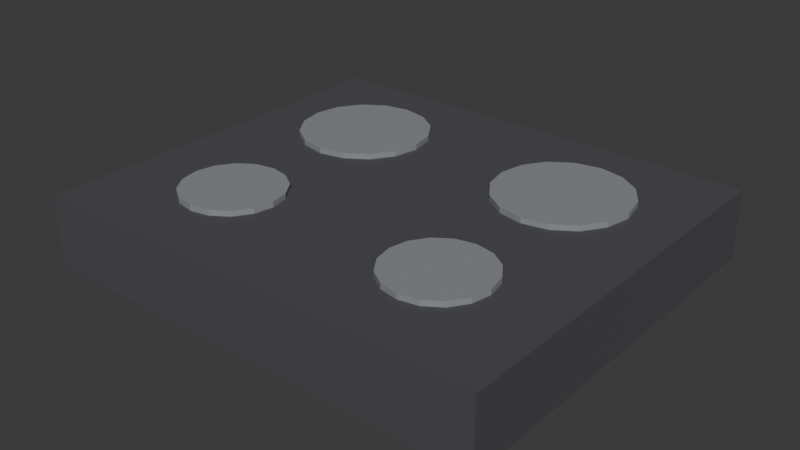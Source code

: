 # Source: ELD_COOKTOP_INDUCAO_v01.blend  (saved by Blender 4.2.66; exported with 4.5.12 LTS)
import bpy
from mathutils import Matrix  # noqa: F401  (used for matrix-valued properties, if any)

bpy.ops.wm.read_factory_settings(use_empty=True)
scene = bpy.context.scene
scene.name = 'Scene'

# ---- collections
col_collection = bpy.data.collections.new('Collection'); scene.collection.children.link(col_collection)

# ---- materials (node trees are filled in below, after node groups)
mat_polyroom_pbr = bpy.data.materials.new('Polyroom_PBR')

# ---- material node trees
mat_polyroom_pbr.use_nodes = True; mat_polyroom_pbr.node_tree.nodes.clear()
_N = mat_polyroom_pbr.node_tree.nodes; _L = mat_polyroom_pbr.node_tree.links
n0 = _N.new('ShaderNodeOutputMaterial'); n0.name = 'Material Output'; n0.location = (300, 0)
n1 = _N.new('ShaderNodeBsdfPrincipled'); n1.name = 'Principled BSDF'; n1.location = (0, 0)
n1.inputs[2].default_value = 0.8
n2 = _N.new('ShaderNodeVertexColor'); n2.name = 'Color Attribute'; n2.location = (-300, 0)
n2.layer_name = 'Color'
_L.new(n2.outputs[0], n1.inputs[0])
_L.new(n1.outputs[0], n0.inputs[0])
n0.is_active_output = True

# ---- world
world_world = bpy.data.worlds.new('World'); scene.world = world_world
world_world.use_nodes = True; world_world.node_tree.nodes.clear()
_N = world_world.node_tree.nodes; _L = world_world.node_tree.links
n0 = _N.new('ShaderNodeOutputWorld'); n0.name = 'World Output'; n0.location = (300, 300)
n1 = _N.new('ShaderNodeBackground'); n1.name = 'Background'; n1.location = (10, 300)
n1.inputs[0].default_value = (0.05088, 0.05088, 0.05088, 1.0)
_L.new(n1.outputs[0], n0.inputs[0])
n0.is_active_output = True
world_world.color = (0.05088, 0.05088, 0.05088)
world_world.sun_shadow_jitter_overblur = 0.0

# ---- meshes
me_eld_cooktop_inducao_v01 = bpy.data.meshes.new('ELD_COOKTOP_INDUCAO_v01')
me_eld_cooktop_inducao_v01.from_pydata([(-0.3, -0.26, 0.0), (-0.3, -0.26, 0.09), (-0.3, 0.26, 0.0), (-0.3, 0.26, 0.09), (0.3, -0.26, 0.0), (0.3, -0.26, 0.09), (0.3, 0.26, 0.0), (0.3, 0.26, 0.09), (-0.15, 0.195, 0.089), (-0.15, 0.195, 0.097), (-0.1175, 0.1885, 0.089), (-0.1175, 0.1885, 0.097), (-0.0899, 0.1701, 0.089), (-0.0899, 0.1701, 0.097), (-0.07147, 0.1425, 0.089), (-0.07147, 0.1425, 0.097), (-0.065, 0.11, 0.089), (-0.065, 0.11, 0.097), (-0.07147, 0.07747, 0.089), (-0.07147, 0.07747, 0.097), (-0.0899, 0.0499, 0.089), (-0.0899, 0.0499, 0.097), (-0.1175, 0.03147, 0.089), (-0.1175, 0.03147, 0.097), (-0.15, 0.025, 0.089), (-0.15, 0.025, 0.097), (-0.1825, 0.03147, 0.089), (-0.1825, 0.03147, 0.097), (-0.2101, 0.0499, 0.089), (-0.2101, 0.0499, 0.097), (-0.2285, 0.07747, 0.089), (-0.2285, 0.07747, 0.097), (-0.235, 0.11, 0.089), (-0.235, 0.11, 0.097), (-0.2285, 0.1425, 0.089), (-0.2285, 0.1425, 0.097), (-0.2101, 0.1701, 0.089), (-0.2101, 0.1701, 0.097), (-0.1825, 0.1885, 0.089), (-0.1825, 0.1885, 0.097), (0.15, 0.195, 0.089), (0.15, 0.195, 0.097), (0.1825, 0.1885, 0.089), (0.1825, 0.1885, 0.097), (0.2101, 0.1701, 0.089), (0.2101, 0.1701, 0.097), (0.2285, 0.1425, 0.089), (0.2285, 0.1425, 0.097), (0.235, 0.11, 0.089), (0.235, 0.11, 0.097), (0.2285, 0.07747, 0.089), (0.2285, 0.07747, 0.097), (0.2101, 0.0499, 0.089), (0.2101, 0.0499, 0.097), (0.1825, 0.03147, 0.089), (0.1825, 0.03147, 0.097), (0.15, 0.025, 0.089), (0.15, 0.025, 0.097), (0.1175, 0.03147, 0.089), (0.1175, 0.03147, 0.097), (0.0899, 0.0499, 0.089), (0.0899, 0.0499, 0.097), (0.07147, 0.07747, 0.089), (0.07147, 0.07747, 0.097), (0.065, 0.11, 0.089), (0.065, 0.11, 0.097), (0.07147, 0.1425, 0.089), (0.07147, 0.1425, 0.097), (0.0899, 0.1701, 0.089), (0.0899, 0.1701, 0.097), (0.1175, 0.1885, 0.089), (0.1175, 0.1885, 0.097), (-0.15, -0.055, 0.089), (-0.15, -0.055, 0.097), (-0.1251, -0.05995, 0.089), (-0.1251, -0.05995, 0.097), (-0.104, -0.07404, 0.089), (-0.104, -0.07404, 0.097), (-0.08995, -0.09513, 0.089), (-0.08995, -0.09513, 0.097), (-0.085, -0.12, 0.089), (-0.085, -0.12, 0.097), (-0.08995, -0.1449, 0.089), (-0.08995, -0.1449, 0.097), (-0.104, -0.166, 0.089), (-0.104, -0.166, 0.097), (-0.1251, -0.1801, 0.089), (-0.1251, -0.1801, 0.097), (-0.15, -0.185, 0.089), (-0.15, -0.185, 0.097), (-0.1749, -0.1801, 0.089), (-0.1749, -0.1801, 0.097), (-0.196, -0.166, 0.089), (-0.196, -0.166, 0.097), (-0.2101, -0.1449, 0.089), (-0.2101, -0.1449, 0.097), (-0.215, -0.12, 0.089), (-0.215, -0.12, 0.097), (-0.2101, -0.09513, 0.089), (-0.2101, -0.09513, 0.097), (-0.196, -0.07404, 0.089), (-0.196, -0.07404, 0.097), (-0.1749, -0.05995, 0.089), (-0.1749, -0.05995, 0.097), (0.15, -0.055, 0.089), (0.15, -0.055, 0.097), (0.1749, -0.05995, 0.089), (0.1749, -0.05995, 0.097), (0.196, -0.07404, 0.089), (0.196, -0.07404, 0.097), (0.2101, -0.09513, 0.089), (0.2101, -0.09513, 0.097), (0.215, -0.12, 0.089), (0.215, -0.12, 0.097), (0.2101, -0.1449, 0.089), (0.2101, -0.1449, 0.097), (0.196, -0.166, 0.089), (0.196, -0.166, 0.097), (0.1749, -0.1801, 0.089), (0.1749, -0.1801, 0.097), (0.15, -0.185, 0.089), (0.15, -0.185, 0.097), (0.1251, -0.1801, 0.089), (0.1251, -0.1801, 0.097), (0.104, -0.166, 0.089), (0.104, -0.166, 0.097), (0.08995, -0.1449, 0.089), (0.08995, -0.1449, 0.097), (0.085, -0.12, 0.089), (0.085, -0.12, 0.097), (0.08995, -0.09513, 0.089), (0.08995, -0.09513, 0.097), (0.104, -0.07404, 0.089), (0.104, -0.07404, 0.097), (0.1251, -0.05995, 0.089), (0.1251, -0.05995, 0.097), (-0.2, 0.17, 0.045), (-0.2, 0.17, 0.065), (-0.2, 0.23, 0.045), (-0.2, 0.23, 0.065), (0.2, 0.17, 0.045), (0.2, 0.17, 0.065), (0.2, 0.23, 0.045), (0.2, 0.23, 0.065), (-0.125, 0.195, 0.065), (-0.125, 0.195, 0.075), (-0.125, 0.205, 0.065), (-0.125, 0.205, 0.075), (-0.075, 0.195, 0.065), (-0.075, 0.195, 0.075), (-0.075, 0.205, 0.065), (-0.075, 0.205, 0.075), (-0.025, 0.195, 0.065), (-0.025, 0.195, 0.075), (-0.025, 0.205, 0.065), (-0.025, 0.205, 0.075), (0.025, 0.195, 0.065), (0.025, 0.195, 0.075), (0.025, 0.205, 0.065), (0.025, 0.205, 0.075)], [], [(0, 1, 3, 2), (2, 3, 7, 6), (6, 7, 5, 4), (4, 5, 1, 0), (2, 6, 4, 0), (7, 3, 1, 5), (8, 9, 11, 10), (10, 11, 13, 12), (12, 13, 15, 14), (14, 15, 17, 16), (16, 17, 19, 18), (18, 19, 21, 20), (20, 21, 23, 22), (22, 23, 25, 24), (24, 25, 27, 26), (26, 27, 29, 28), (28, 29, 31, 30), (30, 31, 33, 32), (32, 33, 35, 34), (34, 35, 37, 36), (11, 9, 39, 37, 35, 33, 31, 29, 27, 25, 23, 21, 19, 17, 15, 13), (36, 37, 39, 38), (38, 39, 9, 8), (8, 10, 12, 14, 16, 18, 20, 22, 24, 26, 28, 30, 32, 34, 36, 38), (40, 41, 43, 42), (42, 43, 45, 44), (44, 45, 47, 46), (46, 47, 49, 48), (48, 49, 51, 50), (50, 51, 53, 52), (52, 53, 55, 54), (54, 55, 57, 56), (56, 57, 59, 58), (58, 59, 61, 60), (60, 61, 63, 62), (62, 63, 65, 64), (64, 65, 67, 66), (66, 67, 69, 68), (43, 41, 71, 69, 67, 65, 63, 61, 59, 57, 55, 53, 51, 49, 47, 45), (68, 69, 71, 70), (70, 71, 41, 40), (40, 42, 44, 46, 48, 50, 52, 54, 56, 58, 60, 62, 64, 66, 68, 70), (72, 73, 75, 74), (74, 75, 77, 76), (76, 77, 79, 78), (78, 79, 81, 80), (80, 81, 83, 82), (82, 83, 85, 84), (84, 85, 87, 86), (86, 87, 89, 88), (88, 89, 91, 90), (90, 91, 93, 92), (92, 93, 95, 94), (94, 95, 97, 96), (96, 97, 99, 98), (98, 99, 101, 100), (75, 73, 103, 101, 99, 97, 95, 93, 91, 89, 87, 85, 83, 81, 79, 77), (100, 101, 103, 102), (102, 103, 73, 72), (72, 74, 76, 78, 80, 82, 84, 86, 88, 90, 92, 94, 96, 98, 100, 102), (104, 105, 107, 106), (106, 107, 109, 108), (108, 109, 111, 110), (110, 111, 113, 112), (112, 113, 115, 114), (114, 115, 117, 116), (116, 117, 119, 118), (118, 119, 121, 120), (120, 121, 123, 122), (122, 123, 125, 124), (124, 125, 127, 126), (126, 127, 129, 128), (128, 129, 131, 130), (130, 131, 133, 132), (107, 105, 135, 133, 131, 129, 127, 125, 123, 121, 119, 117, 115, 113, 111, 109), (132, 133, 135, 134), (134, 135, 105, 104), (104, 106, 108, 110, 112, 114, 116, 118, 120, 122, 124, 126, 128, 130, 132, 134), (136, 137, 139, 138), (138, 139, 143, 142), (142, 143, 141, 140), (140, 141, 137, 136), (138, 142, 140, 136), (143, 139, 137, 141), (144, 145, 147, 146), (146, 147, 151, 150), (150, 151, 149, 148), (148, 149, 145, 144), (146, 150, 148, 144), (151, 147, 145, 149), (152, 153, 155, 154), (154, 155, 159, 158), (158, 159, 157, 156), (156, 157, 153, 152), (154, 158, 156, 152), (159, 155, 153, 157)])
_uv = me_eld_cooktop_inducao_v01.uv_layers.new(name='UVMap')
_uv.uv.foreach_set('vector', [0.1681, 0.9329, 0.09485, 0.9329, 0.09485, 0.5098, 0.1681, 0.5098, 0.9554, 0.4954, 0.8822, 0.4954, 0.8822, 0.00721, 0.9554, 0.00721, 0.2557, 0.9329, 0.1825, 0.9329, 0.1825, 0.5098, 0.2557, 0.5098, 0.08043, 0.9928, 0.00721, 0.9928, 0.00721, 0.5098, 0.08043, 0.5098, 0.4303, 0.00721, 0.4303, 0.4954, 0.00721, 0.4954, 0.00721, 0.00721, 0.8678, 0.00721, 0.8678, 0.4954, 0.4447, 0.4954, 0.4447, 0.00721, 0.663, 0.7088, 0.6565, 0.7088, 0.6565, 0.6823, 0.663, 0.6823, 0.663, 0.6823, 0.6565, 0.6823, 0.6565, 0.6599, 0.663, 0.6599, 0.7049, 0.7577, 0.6984, 0.7577, 0.6984, 0.7352, 0.7049, 0.7352, 0.7049, 0.7352, 0.6984, 0.7352, 0.6984, 0.7088, 0.7049, 0.7088, 0.7049, 0.7088, 0.6984, 0.7088, 0.6984, 0.6823, 0.7049, 0.6823, 0.7049, 0.6823, 0.6984, 0.6823, 0.6984, 0.6599, 0.7049, 0.6599, 0.2766, 0.9067, 0.2701, 0.9067, 0.2701, 0.8867, 0.2766, 0.8867, 0.2766, 0.8867, 0.2701, 0.8867, 0.2701, 0.8613, 0.2766, 0.8613, 0.2766, 0.8613, 0.2701, 0.8613, 0.2701, 0.8343, 0.2766, 0.8343, 0.2766, 0.8343, 0.2701, 0.8343, 0.2701, 0.8099, 0.2766, 0.8099, 0.663, 0.8699, 0.6565, 0.8699, 0.6565, 0.8474, 0.663, 0.8474, 0.663, 0.8474, 0.6565, 0.8474, 0.6565, 0.821, 0.663, 0.821, 0.663, 0.821, 0.6565, 0.821, 0.6565, 0.7945, 0.663, 0.7945, 0.663, 0.7945, 0.6565, 0.7945, 0.6565, 0.7721, 0.663, 0.7721, 0.4058, 0.5641, 0.4058, 0.5911, 0.3955, 0.616, 0.3764, 0.6351, 0.3515, 0.6454, 0.3245, 0.6454, 0.2995, 0.6351, 0.2805, 0.616, 0.2701, 0.5911, 0.2701, 0.5641, 0.2805, 0.5392, 0.2995, 0.5201, 0.3245, 0.5098, 0.3515, 0.5098, 0.3764, 0.5201, 0.3955, 0.5392, 0.663, 0.7577, 0.6565, 0.7577, 0.6565, 0.7352, 0.663, 0.7352, 0.663, 0.7352, 0.6565, 0.7352, 0.6565, 0.7088, 0.663, 0.7088, 0.5559, 0.5911, 0.5455, 0.616, 0.5265, 0.6351, 0.5015, 0.6454, 0.4745, 0.6454, 0.4496, 0.6351, 0.4305, 0.616, 0.4202, 0.5911, 0.4202, 0.5641, 0.4305, 0.5392, 0.4496, 0.5201, 0.4745, 0.5098, 0.5015, 0.5098, 0.5265, 0.5201, 0.5455, 0.5392, 0.5559, 0.5641, 0.684, 0.7088, 0.6775, 0.7088, 0.6775, 0.6823, 0.684, 0.6823, 0.684, 0.6823, 0.6775, 0.6823, 0.6775, 0.6599, 0.684, 0.6599, 0.684, 0.8699, 0.6775, 0.8699, 0.6775, 0.8474, 0.684, 0.8474, 0.684, 0.8474, 0.6775, 0.8474, 0.6775, 0.821, 0.684, 0.821, 0.684, 0.821, 0.6775, 0.821, 0.6775, 0.7945, 0.684, 0.7945, 0.684, 0.7945, 0.6775, 0.7945, 0.6775, 0.7721, 0.684, 0.7721, 0.2976, 0.9067, 0.2911, 0.9067, 0.2911, 0.8867, 0.2976, 0.8867, 0.2976, 0.8867, 0.2911, 0.8867, 0.2911, 0.8613, 0.2976, 0.8613, 0.2976, 0.8613, 0.2911, 0.8613, 0.2911, 0.8343, 0.2976, 0.8343, 0.2976, 0.8343, 0.2911, 0.8343, 0.2911, 0.8099, 0.2976, 0.8099, 0.7049, 0.8699, 0.6984, 0.8699, 0.6984, 0.8474, 0.7049, 0.8474, 0.7049, 0.8474, 0.6984, 0.8474, 0.6984, 0.821, 0.7049, 0.821, 0.7049, 0.821, 0.6984, 0.821, 0.6984, 0.7945, 0.7049, 0.7945, 0.7049, 0.7945, 0.6984, 0.7945, 0.6984, 0.7721, 0.7049, 0.7721, 0.7059, 0.5641, 0.7059, 0.5911, 0.6956, 0.616, 0.6765, 0.6351, 0.6516, 0.6454, 0.6246, 0.6454, 0.5997, 0.6351, 0.5806, 0.616, 0.5703, 0.5911, 0.5703, 0.5641, 0.5806, 0.5392, 0.5997, 0.5201, 0.6246, 0.5098, 0.6516, 0.5098, 0.6765, 0.5201, 0.6956, 0.5392, 0.684, 0.7577, 0.6775, 0.7577, 0.6775, 0.7352, 0.684, 0.7352, 0.684, 0.7352, 0.6775, 0.7352, 0.6775, 0.7088, 0.684, 0.7088, 0.4058, 0.7412, 0.3955, 0.7661, 0.3764, 0.7852, 0.3515, 0.7955, 0.3245, 0.7955, 0.2995, 0.7852, 0.2805, 0.7661, 0.2701, 0.7412, 0.2701, 0.7142, 0.2805, 0.6893, 0.2995, 0.6702, 0.3245, 0.6599, 0.3515, 0.6599, 0.3764, 0.6702, 0.3955, 0.6893, 0.4058, 0.7142, 0.9147, 0.7256, 0.9082, 0.7256, 0.9082, 0.7054, 0.9147, 0.7054, 0.9147, 0.7054, 0.9082, 0.7054, 0.9082, 0.6882, 0.9147, 0.6882, 0.4058, 0.8847, 0.3993, 0.8847, 0.3993, 0.8676, 0.4058, 0.8676, 0.4058, 0.8676, 0.3993, 0.8676, 0.3993, 0.8473, 0.4058, 0.8473, 0.4058, 0.8473, 0.3993, 0.8473, 0.3993, 0.8271, 0.4058, 0.8271, 0.4058, 0.8271, 0.3993, 0.8271, 0.3993, 0.8099, 0.4058, 0.8099, 0.884, 0.9202, 0.8775, 0.9202, 0.8775, 0.9049, 0.884, 0.9049, 0.884, 0.9049, 0.8775, 0.9049, 0.8775, 0.8855, 0.884, 0.8855, 0.884, 0.8855, 0.8775, 0.8855, 0.8775, 0.8648, 0.884, 0.8648, 0.884, 0.8648, 0.8775, 0.8648, 0.8775, 0.8462, 0.884, 0.8462, 0.3799, 0.8847, 0.3734, 0.8847, 0.3734, 0.8676, 0.3799, 0.8676, 0.3799, 0.8676, 0.3734, 0.8676, 0.3734, 0.8473, 0.3799, 0.8473, 0.3799, 0.8473, 0.3734, 0.8473, 0.3734, 0.8271, 0.3799, 0.8271, 0.3799, 0.8271, 0.3734, 0.8271, 0.3734, 0.8099, 0.3799, 0.8099, 0.4427, 0.7557, 0.4281, 0.7411, 0.4202, 0.722, 0.4202, 0.7014, 0.4281, 0.6823, 0.4427, 0.6678, 0.4618, 0.6599, 0.4824, 0.6599, 0.5015, 0.6678, 0.5161, 0.6823, 0.5239, 0.7014, 0.5239, 0.722, 0.5161, 0.7411, 0.5015, 0.7557, 0.4824, 0.7636, 0.4618, 0.7636, 0.9147, 0.763, 0.9082, 0.763, 0.9082, 0.7458, 0.9147, 0.7458, 0.9147, 0.7458, 0.9082, 0.7458, 0.9082, 0.7256, 0.9147, 0.7256, 0.6342, 0.7411, 0.6196, 0.7557, 0.6006, 0.7636, 0.5799, 0.7636, 0.5609, 0.7557, 0.5463, 0.7411, 0.5384, 0.722, 0.5384, 0.7014, 0.5463, 0.6823, 0.5609, 0.6678, 0.5799, 0.6599, 0.6006, 0.6599, 0.6196, 0.6678, 0.6342, 0.6823, 0.6421, 0.7014, 0.6421, 0.722, 0.9147, 0.8148, 0.9082, 0.8148, 0.9082, 0.7946, 0.9147, 0.7946, 0.9147, 0.7946, 0.9082, 0.7946, 0.9082, 0.7774, 0.9147, 0.7774, 0.9147, 0.5846, 0.9082, 0.5846, 0.9082, 0.5674, 0.9147, 0.5674, 0.9147, 0.5674, 0.9082, 0.5674, 0.9082, 0.5472, 0.9147, 0.5472, 0.9147, 0.5472, 0.9082, 0.5472, 0.9082, 0.5269, 0.9147, 0.5269, 0.9147, 0.5269, 0.9082, 0.5269, 0.9082, 0.5098, 0.9147, 0.5098, 0.7901, 0.9236, 0.7836, 0.9236, 0.7836, 0.9083, 0.7901, 0.9083, 0.7901, 0.9083, 0.7836, 0.9083, 0.7836, 0.8889, 0.7901, 0.8889, 0.7901, 0.8889, 0.7836, 0.8889, 0.7836, 0.8683, 0.7901, 0.8683, 0.7901, 0.8683, 0.7836, 0.8683, 0.7836, 0.8496, 0.7901, 0.8496, 0.9147, 0.6738, 0.9082, 0.6738, 0.9082, 0.6566, 0.9147, 0.6566, 0.9147, 0.6566, 0.9082, 0.6566, 0.9082, 0.6364, 0.9147, 0.6364, 0.9147, 0.6364, 0.9082, 0.6364, 0.9082, 0.6162, 0.9147, 0.6162, 0.9147, 0.6162, 0.9082, 0.6162, 0.9082, 0.599, 0.9147, 0.599, 0.5239, 0.8402, 0.5161, 0.8593, 0.5015, 0.8739, 0.4824, 0.8817, 0.4618, 0.8817, 0.4427, 0.8739, 0.4281, 0.8593, 0.4202, 0.8402, 0.4202, 0.8196, 0.4281, 0.8005, 0.4427, 0.7859, 0.4618, 0.778, 0.4824, 0.778, 0.5015, 0.7859, 0.5161, 0.8005, 0.5239, 0.8196, 0.9147, 0.8522, 0.9082, 0.8522, 0.9082, 0.835, 0.9147, 0.835, 0.9147, 0.835, 0.9082, 0.835, 0.9082, 0.8148, 0.9147, 0.8148, 0.5463, 0.8593, 0.5384, 0.8402, 0.5384, 0.8196, 0.5463, 0.8005, 0.5609, 0.7859, 0.5799, 0.778, 0.6006, 0.778, 0.6196, 0.7859, 0.6342, 0.8005, 0.6421, 0.8196, 0.6421, 0.8402, 0.6342, 0.8593, 0.6196, 0.8739, 0.6006, 0.8817, 0.5799, 0.8817, 0.5609, 0.8739, 0.3283, 0.8587, 0.312, 0.8587, 0.312, 0.8099, 0.3283, 0.8099, 0.8631, 0.8352, 0.8468, 0.8352, 0.8468, 0.5098, 0.8631, 0.5098, 0.359, 0.8587, 0.3427, 0.8587, 0.3427, 0.8099, 0.359, 0.8099, 0.8938, 0.8318, 0.8775, 0.8318, 0.8775, 0.5098, 0.8938, 0.5098, 0.7692, 0.5098, 0.7692, 0.8352, 0.7204, 0.8352, 0.7204, 0.5098, 0.8324, 0.5098, 0.8324, 0.8352, 0.7836, 0.8352, 0.7836, 0.5098, 0.6856, 0.8924, 0.6775, 0.8924, 0.6775, 0.8843, 0.6856, 0.8843, 0.3201, 0.9138, 0.312, 0.9138, 0.312, 0.8732, 0.3201, 0.8732, 0.4283, 0.9043, 0.4202, 0.9043, 0.4202, 0.8962, 0.4283, 0.8962, 0.9164, 0.9069, 0.9082, 0.9069, 0.9082, 0.8666, 0.9164, 0.8666, 0.7511, 0.8496, 0.7511, 0.8903, 0.7429, 0.8903, 0.7429, 0.8496, 0.7285, 0.8496, 0.7285, 0.8903, 0.7204, 0.8903, 0.7204, 0.8496, 0.4509, 0.9043, 0.4428, 0.9043, 0.4428, 0.8962, 0.4509, 0.8962, 0.8352, 0.8903, 0.8271, 0.8903, 0.8271, 0.8496, 0.8352, 0.8496, 0.4735, 0.9043, 0.4653, 0.9043, 0.4653, 0.8962, 0.4735, 0.8962, 0.3427, 0.9134, 0.3346, 0.9134, 0.3346, 0.8732, 0.3427, 0.8732, 0.8631, 0.8496, 0.8631, 0.8903, 0.855, 0.8903, 0.855, 0.8496, 0.8127, 0.8496, 0.8127, 0.8903, 0.8045, 0.8903, 0.8045, 0.8496])
_ca = me_eld_cooktop_inducao_v01.color_attributes.new('Color', 'FLOAT_COLOR', 'POINT')
_ca.data.foreach_set('color', [0.07, 0.07, 0.08, 1.0, 0.07, 0.07, 0.08, 1.0, 0.07, 0.07, 0.08, 1.0, 0.07, 0.07, 0.08, 1.0, 0.07, 0.07, 0.08, 1.0, 0.07, 0.07, 0.08, 1.0, 0.07, 0.07, 0.08, 1.0, 0.07, 0.07, 0.08, 1.0, 0.25, 0.26, 0.28, 1.0, 0.25, 0.26, 0.28, 1.0, 0.25, 0.26, 0.28, 1.0, 0.25, 0.26, 0.28, 1.0, 0.25, 0.26, 0.28, 1.0, 0.25, 0.26, 0.28, 1.0, 0.25, 0.26, 0.28, 1.0, 0.25, 0.26, 0.28, 1.0, 0.25, 0.26, 0.28, 1.0, 0.25, 0.26, 0.28, 1.0, 0.25, 0.26, 0.28, 1.0, 0.25, 0.26, 0.28, 1.0, 0.25, 0.26, 0.28, 1.0, 0.25, 0.26, 0.28, 1.0, 0.25, 0.26, 0.28, 1.0, 0.25, 0.26, 0.28, 1.0, 0.25, 0.26, 0.28, 1.0, 0.25, 0.26, 0.28, 1.0, 0.25, 0.26, 0.28, 1.0, 0.25, 0.26, 0.28, 1.0, 0.25, 0.26, 0.28, 1.0, 0.25, 0.26, 0.28, 1.0, 0.25, 0.26, 0.28, 1.0, 0.25, 0.26, 0.28, 1.0, 0.25, 0.26, 0.28, 1.0, 0.25, 0.26, 0.28, 1.0, 0.25, 0.26, 0.28, 1.0, 0.25, 0.26, 0.28, 1.0, 0.25, 0.26, 0.28, 1.0, 0.25, 0.26, 0.28, 1.0, 0.25, 0.26, 0.28, 1.0, 0.25, 0.26, 0.28, 1.0, 0.25, 0.26, 0.28, 1.0, 0.25, 0.26, 0.28, 1.0, 0.25, 0.26, 0.28, 1.0, 0.25, 0.26, 0.28, 1.0, 0.25, 0.26, 0.28, 1.0, 0.25, 0.26, 0.28, 1.0, 0.25, 0.26, 0.28, 1.0, 0.25, 0.26, 0.28, 1.0, 0.25, 0.26, 0.28, 1.0, 0.25, 0.26, 0.28, 1.0, 0.25, 0.26, 0.28, 1.0, 0.25, 0.26, 0.28, 1.0, 0.25, 0.26, 0.28, 1.0, 0.25, 0.26, 0.28, 1.0, 0.25, 0.26, 0.28, 1.0, 0.25, 0.26, 0.28, 1.0, 0.25, 0.26, 0.28, 1.0, 0.25, 0.26, 0.28, 1.0, 0.25, 0.26, 0.28, 1.0, 0.25, 0.26, 0.28, 1.0, 0.25, 0.26, 0.28, 1.0, 0.25, 0.26, 0.28, 1.0, 0.25, 0.26, 0.28, 1.0, 0.25, 0.26, 0.28, 1.0, 0.25, 0.26, 0.28, 1.0, 0.25, 0.26, 0.28, 1.0, 0.25, 0.26, 0.28, 1.0, 0.25, 0.26, 0.28, 1.0, 0.25, 0.26, 0.28, 1.0, 0.25, 0.26, 0.28, 1.0, 0.25, 0.26, 0.28, 1.0, 0.25, 0.26, 0.28, 1.0, 0.25, 0.26, 0.28, 1.0, 0.25, 0.26, 0.28, 1.0, 0.25, 0.26, 0.28, 1.0, 0.25, 0.26, 0.28, 1.0, 0.25, 0.26, 0.28, 1.0, 0.25, 0.26, 0.28, 1.0, 0.25, 0.26, 0.28, 1.0, 0.25, 0.26, 0.28, 1.0, 0.25, 0.26, 0.28, 1.0, 0.25, 0.26, 0.28, 1.0, 0.25, 0.26, 0.28, 1.0, 0.25, 0.26, 0.28, 1.0, 0.25, 0.26, 0.28, 1.0, 0.25, 0.26, 0.28, 1.0, 0.25, 0.26, 0.28, 1.0, 0.25, 0.26, 0.28, 1.0, 0.25, 0.26, 0.28, 1.0, 0.25, 0.26, 0.28, 1.0, 0.25, 0.26, 0.28, 1.0, 0.25, 0.26, 0.28, 1.0, 0.25, 0.26, 0.28, 1.0, 0.25, 0.26, 0.28, 1.0, 0.25, 0.26, 0.28, 1.0, 0.25, 0.26, 0.28, 1.0, 0.25, 0.26, 0.28, 1.0, 0.25, 0.26, 0.28, 1.0, 0.25, 0.26, 0.28, 1.0, 0.25, 0.26, 0.28, 1.0, 0.25, 0.26, 0.28, 1.0, 0.25, 0.26, 0.28, 1.0, 0.25, 0.26, 0.28, 1.0, 0.25, 0.26, 0.28, 1.0, 0.25, 0.26, 0.28, 1.0, 0.25, 0.26, 0.28, 1.0, 0.25, 0.26, 0.28, 1.0, 0.25, 0.26, 0.28, 1.0, 0.25, 0.26, 0.28, 1.0, 0.25, 0.26, 0.28, 1.0, 0.25, 0.26, 0.28, 1.0, 0.25, 0.26, 0.28, 1.0, 0.25, 0.26, 0.28, 1.0, 0.25, 0.26, 0.28, 1.0, 0.25, 0.26, 0.28, 1.0, 0.25, 0.26, 0.28, 1.0, 0.25, 0.26, 0.28, 1.0, 0.25, 0.26, 0.28, 1.0, 0.25, 0.26, 0.28, 1.0, 0.25, 0.26, 0.28, 1.0, 0.25, 0.26, 0.28, 1.0, 0.25, 0.26, 0.28, 1.0, 0.25, 0.26, 0.28, 1.0, 0.25, 0.26, 0.28, 1.0, 0.25, 0.26, 0.28, 1.0, 0.25, 0.26, 0.28, 1.0, 0.25, 0.26, 0.28, 1.0, 0.25, 0.26, 0.28, 1.0, 0.25, 0.26, 0.28, 1.0, 0.25, 0.26, 0.28, 1.0, 0.25, 0.26, 0.28, 1.0, 0.25, 0.26, 0.28, 1.0, 0.25, 0.26, 0.28, 1.0, 0.25, 0.26, 0.28, 1.0, 0.25, 0.26, 0.28, 1.0, 0.25, 0.26, 0.28, 1.0, 0.25, 0.26, 0.28, 1.0, 0.25, 0.26, 0.28, 1.0, 0.25, 0.26, 0.28, 1.0, 0.25, 0.26, 0.28, 1.0, 0.25, 0.26, 0.28, 1.0, 0.25, 0.26, 0.28, 1.0, 0.25, 0.26, 0.28, 1.0, 0.25, 0.26, 0.28, 1.0, 0.85, 0.22, 0.16, 1.0, 0.85, 0.22, 0.16, 1.0, 0.85, 0.22, 0.16, 1.0, 0.85, 0.22, 0.16, 1.0, 0.85, 0.22, 0.16, 1.0, 0.85, 0.22, 0.16, 1.0, 0.85, 0.22, 0.16, 1.0, 0.85, 0.22, 0.16, 1.0, 0.85, 0.22, 0.16, 1.0, 0.85, 0.22, 0.16, 1.0, 0.85, 0.22, 0.16, 1.0, 0.85, 0.22, 0.16, 1.0, 0.85, 0.22, 0.16, 1.0, 0.85, 0.22, 0.16, 1.0, 0.85, 0.22, 0.16, 1.0, 0.85, 0.22, 0.16, 1.0])
me_eld_cooktop_inducao_v01.materials.append(mat_polyroom_pbr)
me_eld_cooktop_inducao_v01.update()

# ---- objects
ob_eld_cooktop_inducao_v01 = bpy.data.objects.new('ELD_COOKTOP_INDUCAO_v01', me_eld_cooktop_inducao_v01)

# ---- transforms, parenting, visibility, modifiers, constraints
ob_eld_cooktop_inducao_v01.location = (0.0, 0.0, 0.0)

# ---- collection membership
col_collection.objects.link(ob_eld_cooktop_inducao_v01)

# ---- scene / render settings (as saved in the file)
scene.frame_start = 1; scene.frame_end = 250; scene.frame_set(1)
scene.render.engine = 'BLENDER_EEVEE_NEXT'
bpy.context.view_layer.update()

# ---- added for rendering (the .blend has no active camera and no usable light): camera, sun
cam_auto = bpy.data.cameras.new('AutoCamera')
cam_auto.lens = 50.0
cam_auto.sensor_width = 36.0
cam_auto.clip_end = 1000.0
ob_auto_camera = bpy.data.objects.new('AutoCamera', cam_auto)
scene.collection.objects.link(ob_auto_camera)
ob_auto_camera.location = (0.740069, -0.888083, 0.640555)
ob_auto_camera.rotation_euler = (1.09748, -7.21219e-08, 0.694738)
scene.camera = ob_auto_camera
light_auto_sun = bpy.data.lights.new('AutoSun', 'SUN')
light_auto_sun.energy = 3.0
light_auto_sun.angle = 0.0523599
ob_auto_sun = bpy.data.objects.new('AutoSun', light_auto_sun)
scene.collection.objects.link(ob_auto_sun)
ob_auto_sun.rotation_euler = (0.872665, 0.174533, 0.523599)
bpy.context.view_layer.update()
